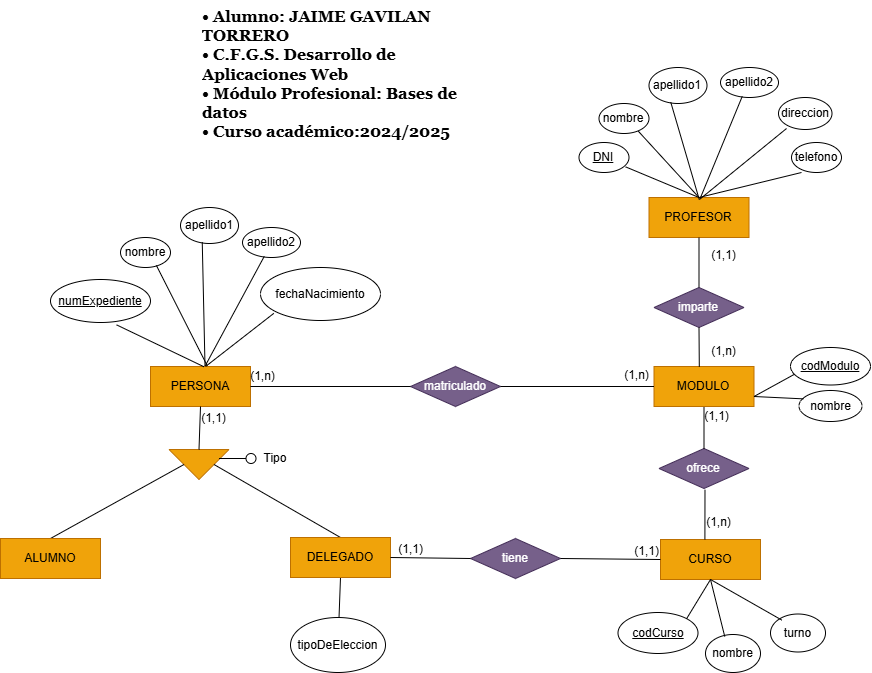

The diagram above was exported from draw.io. Its source (the exported page's mxGraphModel, read from the mxfile embedded in the PNG):
<mxGraphModel dx="2556" dy="698" grid="1" gridSize="10" guides="1" tooltips="1" connect="1" arrows="1" fold="1" page="1" pageScale="1" pageWidth="827" pageHeight="1169" math="0" shadow="0">
  <root>
    <mxCell id="0" />
    <mxCell id="1" parent="0" />
    <mxCell id="PN6ig4U_hJQtmGZZ4rfk-2" value="ofrece" style="shape=rhombus;perimeter=rhombusPerimeter;whiteSpace=wrap;html=1;align=center;fillColor=#76608a;fontColor=#ffffff;strokeColor=#432D57;" parent="1" vertex="1">
      <mxGeometry x="398.5" y="481" width="90" height="40" as="geometry" />
    </mxCell>
    <mxCell id="PN6ig4U_hJQtmGZZ4rfk-3" value="PROFESOR" style="whiteSpace=wrap;html=1;align=center;fillColor=#f0a30a;strokeColor=#BD7000;fontColor=#000000;" parent="1" vertex="1">
      <mxGeometry x="388.5" y="230" width="100" height="40" as="geometry" />
    </mxCell>
    <mxCell id="PN6ig4U_hJQtmGZZ4rfk-5" value="" style="endArrow=none;html=1;rounded=0;entryX=0.5;entryY=1;entryDx=0;entryDy=0;exitX=0.5;exitY=0;exitDx=0;exitDy=0;" parent="1" source="PN6ig4U_hJQtmGZZ4rfk-2" target="PN6ig4U_hJQtmGZZ4rfk-7" edge="1">
      <mxGeometry relative="1" as="geometry">
        <mxPoint x="527" y="310" as="sourcePoint" />
        <mxPoint x="652" y="220" as="targetPoint" />
        <Array as="points" />
      </mxGeometry>
    </mxCell>
    <mxCell id="PN6ig4U_hJQtmGZZ4rfk-7" value="MODULO" style="whiteSpace=wrap;html=1;align=center;fillColor=#f0a30a;strokeColor=#BD7000;fontColor=#000000;" parent="1" vertex="1">
      <mxGeometry x="393.5" y="399" width="100" height="40" as="geometry" />
    </mxCell>
    <mxCell id="PN6ig4U_hJQtmGZZ4rfk-16" value="PERSONA" style="whiteSpace=wrap;html=1;align=center;fillColor=#f0a30a;strokeColor=#BD7000;fontColor=#000000;" parent="1" vertex="1">
      <mxGeometry x="-110" y="399" width="100" height="40" as="geometry" />
    </mxCell>
    <mxCell id="PN6ig4U_hJQtmGZZ4rfk-17" value="imparte" style="shape=rhombus;perimeter=rhombusPerimeter;whiteSpace=wrap;html=1;align=center;fillColor=#76608a;fontColor=#ffffff;strokeColor=#432D57;" parent="1" vertex="1">
      <mxGeometry x="393.5" y="320" width="90" height="40" as="geometry" />
    </mxCell>
    <mxCell id="PN6ig4U_hJQtmGZZ4rfk-19" value="" style="endArrow=none;html=1;rounded=0;entryX=0.5;entryY=0;entryDx=0;entryDy=0;exitX=0.5;exitY=1;exitDx=0;exitDy=0;" parent="1" source="PN6ig4U_hJQtmGZZ4rfk-3" target="PN6ig4U_hJQtmGZZ4rfk-17" edge="1">
      <mxGeometry relative="1" as="geometry">
        <mxPoint x="490" y="339.71000000000004" as="sourcePoint" />
        <mxPoint x="450" y="339.71000000000004" as="targetPoint" />
      </mxGeometry>
    </mxCell>
    <mxCell id="PN6ig4U_hJQtmGZZ4rfk-20" value="" style="endArrow=none;html=1;rounded=0;entryX=0.5;entryY=1;entryDx=0;entryDy=0;exitX=0.453;exitY=0.01;exitDx=0;exitDy=0;exitPerimeter=0;" parent="1" source="PN6ig4U_hJQtmGZZ4rfk-7" target="PN6ig4U_hJQtmGZZ4rfk-17" edge="1">
      <mxGeometry relative="1" as="geometry">
        <mxPoint x="500" y="410" as="sourcePoint" />
        <mxPoint x="443.5" y="430" as="targetPoint" />
      </mxGeometry>
    </mxCell>
    <mxCell id="PN6ig4U_hJQtmGZZ4rfk-32" value="(1,1)" style="text;html=1;align=center;verticalAlign=middle;resizable=0;points=[];autosize=1;strokeColor=none;fillColor=none;" parent="1" vertex="1">
      <mxGeometry x="430.5" y="434" width="50" height="30" as="geometry" />
    </mxCell>
    <mxCell id="PN6ig4U_hJQtmGZZ4rfk-33" value="(1,n)" style="text;html=1;align=center;verticalAlign=middle;resizable=0;points=[];autosize=1;strokeColor=none;fillColor=none;" parent="1" vertex="1">
      <mxGeometry x="432.5" y="540" width="50" height="30" as="geometry" />
    </mxCell>
    <mxCell id="PN6ig4U_hJQtmGZZ4rfk-38" value="nombre" style="ellipse;whiteSpace=wrap;html=1;align=center;" parent="1" vertex="1">
      <mxGeometry x="538.5" y="423" width="63" height="31" as="geometry" />
    </mxCell>
    <mxCell id="PN6ig4U_hJQtmGZZ4rfk-39" value="" style="endArrow=none;html=1;rounded=0;entryX=1;entryY=0.75;entryDx=0;entryDy=0;exitX=0.072;exitY=0.27;exitDx=0;exitDy=0;exitPerimeter=0;" parent="1" source="PN6ig4U_hJQtmGZZ4rfk-38" target="PN6ig4U_hJQtmGZZ4rfk-7" edge="1">
      <mxGeometry relative="1" as="geometry">
        <mxPoint x="769.5" y="351" as="sourcePoint" />
        <mxPoint x="739" y="411" as="targetPoint" />
        <Array as="points" />
      </mxGeometry>
    </mxCell>
    <mxCell id="PN6ig4U_hJQtmGZZ4rfk-40" value="" style="endArrow=none;html=1;rounded=0;exitX=0.042;exitY=0.723;exitDx=0;exitDy=0;exitPerimeter=0;entryX=1;entryY=0.75;entryDx=0;entryDy=0;" parent="1" source="PN6ig4U_hJQtmGZZ4rfk-41" target="PN6ig4U_hJQtmGZZ4rfk-7" edge="1">
      <mxGeometry relative="1" as="geometry">
        <mxPoint x="800.45" y="367.87" as="sourcePoint" />
        <mxPoint x="738" y="402" as="targetPoint" />
      </mxGeometry>
    </mxCell>
    <mxCell id="PN6ig4U_hJQtmGZZ4rfk-41" value="&lt;u&gt;codModulo&lt;/u&gt;" style="ellipse;whiteSpace=wrap;html=1;align=center;" parent="1" vertex="1">
      <mxGeometry x="530" y="380" width="80" height="37.5" as="geometry" />
    </mxCell>
    <mxCell id="PN6ig4U_hJQtmGZZ4rfk-47" value="telefono" style="ellipse;whiteSpace=wrap;html=1;align=center;" parent="1" vertex="1">
      <mxGeometry x="531" y="175" width="50" height="30" as="geometry" />
    </mxCell>
    <mxCell id="PN6ig4U_hJQtmGZZ4rfk-48" value="direccion" style="ellipse;whiteSpace=wrap;html=1;align=center;" parent="1" vertex="1">
      <mxGeometry x="518" y="130" width="53.5" height="32" as="geometry" />
    </mxCell>
    <mxCell id="PN6ig4U_hJQtmGZZ4rfk-49" value="nombre" style="ellipse;whiteSpace=wrap;html=1;align=center;" parent="1" vertex="1">
      <mxGeometry x="338.5" y="136" width="50" height="30" as="geometry" />
    </mxCell>
    <mxCell id="PN6ig4U_hJQtmGZZ4rfk-52" value="&lt;u&gt;DNI&lt;/u&gt;" style="ellipse;whiteSpace=wrap;html=1;align=center;" parent="1" vertex="1">
      <mxGeometry x="318.5" y="175" width="50" height="30" as="geometry" />
    </mxCell>
    <mxCell id="PN6ig4U_hJQtmGZZ4rfk-53" value="" style="endArrow=none;html=1;rounded=0;entryX=0.932;entryY=0.812;entryDx=0;entryDy=0;exitX=0.5;exitY=0;exitDx=0;exitDy=0;entryPerimeter=0;" parent="1" source="PN6ig4U_hJQtmGZZ4rfk-3" target="PN6ig4U_hJQtmGZZ4rfk-52" edge="1">
      <mxGeometry relative="1" as="geometry">
        <mxPoint x="372" y="158" as="sourcePoint" />
        <mxPoint x="280" y="228" as="targetPoint" />
      </mxGeometry>
    </mxCell>
    <mxCell id="PN6ig4U_hJQtmGZZ4rfk-54" value="" style="endArrow=none;html=1;rounded=0;entryX=0.786;entryY=0.923;entryDx=0;entryDy=0;entryPerimeter=0;exitX=0.5;exitY=0;exitDx=0;exitDy=0;" parent="1" source="PN6ig4U_hJQtmGZZ4rfk-3" target="PN6ig4U_hJQtmGZZ4rfk-49" edge="1">
      <mxGeometry relative="1" as="geometry">
        <mxPoint x="430" y="228" as="sourcePoint" />
        <mxPoint x="297" y="132" as="targetPoint" />
      </mxGeometry>
    </mxCell>
    <mxCell id="PN6ig4U_hJQtmGZZ4rfk-55" value="" style="endArrow=none;html=1;rounded=0;entryX=0.15;entryY=0.969;entryDx=0;entryDy=0;exitX=0.515;exitY=0.029;exitDx=0;exitDy=0;exitPerimeter=0;entryPerimeter=0;" parent="1" source="PN6ig4U_hJQtmGZZ4rfk-3" target="PN6ig4U_hJQtmGZZ4rfk-48" edge="1">
      <mxGeometry relative="1" as="geometry">
        <mxPoint x="430" y="228" as="sourcePoint" />
        <mxPoint x="364.5" y="128" as="targetPoint" />
      </mxGeometry>
    </mxCell>
    <mxCell id="PN6ig4U_hJQtmGZZ4rfk-56" value="" style="endArrow=none;html=1;rounded=0;entryX=0.2;entryY=1;entryDx=0;entryDy=0;exitX=0.5;exitY=0;exitDx=0;exitDy=0;entryPerimeter=0;" parent="1" source="PN6ig4U_hJQtmGZZ4rfk-3" target="PN6ig4U_hJQtmGZZ4rfk-47" edge="1">
      <mxGeometry relative="1" as="geometry">
        <mxPoint x="483.5" y="218" as="sourcePoint" />
        <mxPoint x="472.5" y="118" as="targetPoint" />
      </mxGeometry>
    </mxCell>
    <mxCell id="PN6ig4U_hJQtmGZZ4rfk-59" value="apellido1" style="ellipse;whiteSpace=wrap;html=1;align=center;" parent="1" vertex="1">
      <mxGeometry x="-80" y="240" width="58" height="36" as="geometry" />
    </mxCell>
    <mxCell id="PN6ig4U_hJQtmGZZ4rfk-60" value="nombre" style="ellipse;whiteSpace=wrap;html=1;align=center;" parent="1" vertex="1">
      <mxGeometry x="-140" y="270" width="50" height="30" as="geometry" />
    </mxCell>
    <mxCell id="PN6ig4U_hJQtmGZZ4rfk-61" value="&lt;u&gt;numExpediente&lt;/u&gt;" style="ellipse;whiteSpace=wrap;html=1;align=center;" parent="1" vertex="1">
      <mxGeometry x="-210" y="312" width="100" height="43" as="geometry" />
    </mxCell>
    <mxCell id="PN6ig4U_hJQtmGZZ4rfk-62" value="fechaNacimiento" style="ellipse;whiteSpace=wrap;html=1;align=center;" parent="1" vertex="1">
      <mxGeometry y="300" width="120" height="53" as="geometry" />
    </mxCell>
    <mxCell id="PN6ig4U_hJQtmGZZ4rfk-63" value="" style="endArrow=none;html=1;rounded=0;entryX=0.661;entryY=1.055;entryDx=0;entryDy=0;entryPerimeter=0;exitX=0.534;exitY=0.006;exitDx=0;exitDy=0;exitPerimeter=0;" parent="1" source="PN6ig4U_hJQtmGZZ4rfk-16" target="PN6ig4U_hJQtmGZZ4rfk-61" edge="1">
      <mxGeometry relative="1" as="geometry">
        <mxPoint x="-70" y="395" as="sourcePoint" />
        <mxPoint x="-140" y="335" as="targetPoint" />
      </mxGeometry>
    </mxCell>
    <mxCell id="PN6ig4U_hJQtmGZZ4rfk-64" value="" style="endArrow=none;html=1;rounded=0;exitX=0.545;exitY=-0.016;exitDx=0;exitDy=0;exitPerimeter=0;entryX=0.375;entryY=0.963;entryDx=0;entryDy=0;entryPerimeter=0;" parent="1" source="PN6ig4U_hJQtmGZZ4rfk-16" target="PN6ig4U_hJQtmGZZ4rfk-59" edge="1">
      <mxGeometry relative="1" as="geometry">
        <mxPoint x="-17" y="411" as="sourcePoint" />
        <mxPoint x="-20" y="341" as="targetPoint" />
      </mxGeometry>
    </mxCell>
    <mxCell id="PN6ig4U_hJQtmGZZ4rfk-65" value="" style="endArrow=none;html=1;rounded=0;exitX=0.557;exitY=-0.012;exitDx=0;exitDy=0;exitPerimeter=0;entryX=0.111;entryY=0.865;entryDx=0;entryDy=0;entryPerimeter=0;" parent="1" source="PN6ig4U_hJQtmGZZ4rfk-16" target="PN6ig4U_hJQtmGZZ4rfk-62" edge="1">
      <mxGeometry relative="1" as="geometry">
        <mxPoint x="-43" y="413" as="sourcePoint" />
        <mxPoint x="19" y="342" as="targetPoint" />
      </mxGeometry>
    </mxCell>
    <mxCell id="PN6ig4U_hJQtmGZZ4rfk-67" value="(1,1)" style="text;html=1;align=center;verticalAlign=middle;resizable=0;points=[];autosize=1;strokeColor=none;fillColor=none;" parent="1" vertex="1">
      <mxGeometry x="438.5" y="273" width="50" height="30" as="geometry" />
    </mxCell>
    <mxCell id="PN6ig4U_hJQtmGZZ4rfk-68" value="(1,n)" style="text;html=1;align=center;verticalAlign=middle;resizable=0;points=[];autosize=1;strokeColor=none;fillColor=none;" parent="1" vertex="1">
      <mxGeometry x="438.5" y="369" width="50" height="30" as="geometry" />
    </mxCell>
    <mxCell id="PN6ig4U_hJQtmGZZ4rfk-70" value="matriculado" style="shape=rhombus;perimeter=rhombusPerimeter;whiteSpace=wrap;html=1;align=center;fillColor=#76608a;fontColor=#ffffff;strokeColor=#432D57;" parent="1" vertex="1">
      <mxGeometry x="150" y="399" width="90" height="40" as="geometry" />
    </mxCell>
    <mxCell id="PN6ig4U_hJQtmGZZ4rfk-71" value="CURSO" style="whiteSpace=wrap;html=1;align=center;fillColor=#f0a30a;strokeColor=#BD7000;fontColor=#000000;" parent="1" vertex="1">
      <mxGeometry x="400" y="572" width="100" height="40" as="geometry" />
    </mxCell>
    <mxCell id="PN6ig4U_hJQtmGZZ4rfk-72" value="" style="endArrow=none;html=1;rounded=0;entryX=1;entryY=0.5;entryDx=0;entryDy=0;exitX=0;exitY=0.5;exitDx=0;exitDy=0;" parent="1" source="PN6ig4U_hJQtmGZZ4rfk-7" target="PN6ig4U_hJQtmGZZ4rfk-70" edge="1">
      <mxGeometry relative="1" as="geometry">
        <mxPoint x="155" y="545" as="sourcePoint" />
        <mxPoint x="95" y="488.5" as="targetPoint" />
      </mxGeometry>
    </mxCell>
    <mxCell id="PN6ig4U_hJQtmGZZ4rfk-73" value="" style="endArrow=none;html=1;rounded=0;entryX=1;entryY=0.5;entryDx=0;entryDy=0;exitX=0;exitY=0.5;exitDx=0;exitDy=0;" parent="1" source="PN6ig4U_hJQtmGZZ4rfk-70" target="PN6ig4U_hJQtmGZZ4rfk-16" edge="1">
      <mxGeometry relative="1" as="geometry">
        <mxPoint x="-55.09000000000003" y="476" as="sourcePoint" />
        <mxPoint x="-55.09000000000003" y="441" as="targetPoint" />
      </mxGeometry>
    </mxCell>
    <mxCell id="PN6ig4U_hJQtmGZZ4rfk-74" value="&lt;u&gt;codCurso&lt;/u&gt;" style="ellipse;whiteSpace=wrap;html=1;align=center;" parent="1" vertex="1">
      <mxGeometry x="357.5" y="645" width="80" height="41" as="geometry" />
    </mxCell>
    <mxCell id="PN6ig4U_hJQtmGZZ4rfk-75" value="" style="endArrow=none;html=1;rounded=0;entryX=1;entryY=0;entryDx=0;entryDy=0;exitX=0.5;exitY=1;exitDx=0;exitDy=0;" parent="1" source="PN6ig4U_hJQtmGZZ4rfk-71" target="PN6ig4U_hJQtmGZZ4rfk-74" edge="1">
      <mxGeometry relative="1" as="geometry">
        <mxPoint x="498.2999999999997" y="712.36" as="sourcePoint" />
        <mxPoint x="470" y="666" as="targetPoint" />
      </mxGeometry>
    </mxCell>
    <mxCell id="PN6ig4U_hJQtmGZZ4rfk-76" value="&lt;br&gt;(1,n)" style="text;html=1;align=center;verticalAlign=middle;resizable=0;points=[];autosize=1;strokeColor=none;fillColor=none;" parent="1" vertex="1">
      <mxGeometry x="-23" y="381" width="50" height="40" as="geometry" />
    </mxCell>
    <mxCell id="PN6ig4U_hJQtmGZZ4rfk-77" value="(1,n)" style="text;html=1;align=center;verticalAlign=middle;resizable=0;points=[];autosize=1;strokeColor=none;fillColor=none;" parent="1" vertex="1">
      <mxGeometry x="350.5" y="393" width="50" height="30" as="geometry" />
    </mxCell>
    <mxCell id="PN6ig4U_hJQtmGZZ4rfk-78" value="nombre" style="ellipse;whiteSpace=wrap;html=1;align=center;" parent="1" vertex="1">
      <mxGeometry x="445" y="667" width="55" height="38" as="geometry" />
    </mxCell>
    <mxCell id="PN6ig4U_hJQtmGZZ4rfk-79" value="" style="endArrow=none;html=1;rounded=0;entryX=0.35;entryY=0.053;entryDx=0;entryDy=0;entryPerimeter=0;exitX=0.5;exitY=1;exitDx=0;exitDy=0;" parent="1" target="PN6ig4U_hJQtmGZZ4rfk-78" edge="1" source="PN6ig4U_hJQtmGZZ4rfk-71">
      <mxGeometry relative="1" as="geometry">
        <mxPoint x="450" y="617" as="sourcePoint" />
        <mxPoint x="451" y="710" as="targetPoint" />
      </mxGeometry>
    </mxCell>
    <mxCell id="PN6ig4U_hJQtmGZZ4rfk-80" value="" style="endArrow=none;html=1;rounded=0;entryX=0.717;entryY=0.928;entryDx=0;entryDy=0;entryPerimeter=0;exitX=0.567;exitY=-0.021;exitDx=0;exitDy=0;exitPerimeter=0;" parent="1" source="PN6ig4U_hJQtmGZZ4rfk-16" target="PN6ig4U_hJQtmGZZ4rfk-60" edge="1">
      <mxGeometry relative="1" as="geometry">
        <mxPoint x="-47" y="415" as="sourcePoint" />
        <mxPoint x="-227" y="345" as="targetPoint" />
      </mxGeometry>
    </mxCell>
    <mxCell id="-OFO1CxlUesIvmAFOTS2-2" value="&lt;h3 style=&quot;margin-top: 0px; font-size: 16px;&quot;&gt;&lt;font face=&quot;Georgia&quot;&gt;&lt;font style=&quot;font-size: 16px;&quot;&gt;• Alumno: JAIME GAVILAN TORRERO&amp;nbsp;&lt;br&gt;&lt;/font&gt;&lt;font style=&quot;font-size: 16px;&quot;&gt;• C.F.G.S. Desarrollo de Aplicaciones Web&lt;br&gt;&lt;/font&gt;&lt;font style=&quot;font-size: 16px;&quot;&gt;• Módulo Profesional: Bases de datos&lt;br&gt;&lt;/font&gt;&lt;font style=&quot;font-size: 16px;&quot;&gt;• Curso académico:2024/2025&lt;/font&gt;&lt;/font&gt;&lt;/h3&gt;" style="text;html=1;whiteSpace=wrap;overflow=hidden;rounded=0;" parent="1" vertex="1">
      <mxGeometry x="-60" y="33.00000000000006" width="280" height="160" as="geometry" />
    </mxCell>
    <mxCell id="-OFO1CxlUesIvmAFOTS2-3" value="" style="endArrow=none;html=1;rounded=0;exitX=0.444;exitY=0.003;exitDx=0;exitDy=0;exitPerimeter=0;entryX=0.511;entryY=1.029;entryDx=0;entryDy=0;entryPerimeter=0;" parent="1" source="PN6ig4U_hJQtmGZZ4rfk-71" target="PN6ig4U_hJQtmGZZ4rfk-2" edge="1">
      <mxGeometry relative="1" as="geometry">
        <mxPoint x="440" y="560" as="sourcePoint" />
        <mxPoint x="444" y="520" as="targetPoint" />
        <Array as="points" />
      </mxGeometry>
    </mxCell>
    <mxCell id="-OFO1CxlUesIvmAFOTS2-4" value="turno" style="ellipse;whiteSpace=wrap;html=1;align=center;" parent="1" vertex="1">
      <mxGeometry x="510" y="646.5" width="55" height="38" as="geometry" />
    </mxCell>
    <mxCell id="-OFO1CxlUesIvmAFOTS2-5" value="" style="endArrow=none;html=1;rounded=0;entryX=0.205;entryY=0.16;entryDx=0;entryDy=0;exitX=0.5;exitY=1;exitDx=0;exitDy=0;entryPerimeter=0;" parent="1" source="PN6ig4U_hJQtmGZZ4rfk-71" target="-OFO1CxlUesIvmAFOTS2-4" edge="1">
      <mxGeometry relative="1" as="geometry">
        <mxPoint x="499.9999999999998" y="712.0000000000001" as="sourcePoint" />
        <mxPoint x="451" y="768" as="targetPoint" />
      </mxGeometry>
    </mxCell>
    <mxCell id="-OFO1CxlUesIvmAFOTS2-16" value="" style="endArrow=none;html=1;rounded=0;exitX=0.5;exitY=1;exitDx=0;exitDy=0;" parent="1" source="30QHDdYZ2VB9e5gDv8Bo-10" target="-OFO1CxlUesIvmAFOTS2-17" edge="1">
      <mxGeometry relative="1" as="geometry">
        <mxPoint x="45.5" y="700" as="sourcePoint" />
        <mxPoint x="-19.5" y="700" as="targetPoint" />
      </mxGeometry>
    </mxCell>
    <mxCell id="-OFO1CxlUesIvmAFOTS2-17" value="tipoDeEleccion" style="ellipse;whiteSpace=wrap;html=1;align=center;" parent="1" vertex="1">
      <mxGeometry x="30" y="650" width="95" height="55" as="geometry" />
    </mxCell>
    <mxCell id="30QHDdYZ2VB9e5gDv8Bo-2" value="" style="triangle;whiteSpace=wrap;html=1;rotation=90;fillColor=#f0a30a;strokeColor=#BD7000;fontColor=#000000;" parent="1" vertex="1">
      <mxGeometry x="-76.5" y="467" width="30" height="60" as="geometry" />
    </mxCell>
    <mxCell id="30QHDdYZ2VB9e5gDv8Bo-3" value="" style="endArrow=none;html=1;rounded=0;exitX=0.5;exitY=1;exitDx=0;exitDy=0;entryX=0.5;entryY=0;entryDx=0;entryDy=0;" parent="1" source="30QHDdYZ2VB9e5gDv8Bo-2" target="30QHDdYZ2VB9e5gDv8Bo-11" edge="1">
      <mxGeometry relative="1" as="geometry">
        <mxPoint x="78.5" y="512" as="sourcePoint" />
        <mxPoint x="-201.5" y="570" as="targetPoint" />
      </mxGeometry>
    </mxCell>
    <mxCell id="30QHDdYZ2VB9e5gDv8Bo-4" value="" style="endArrow=none;html=1;rounded=0;exitX=0.5;exitY=0;exitDx=0;exitDy=0;entryX=0.5;entryY=0;entryDx=0;entryDy=0;" parent="1" source="30QHDdYZ2VB9e5gDv8Bo-2" target="30QHDdYZ2VB9e5gDv8Bo-10" edge="1">
      <mxGeometry relative="1" as="geometry">
        <mxPoint x="78.5" y="512" as="sourcePoint" />
        <mxPoint x="88.5" y="570" as="targetPoint" />
      </mxGeometry>
    </mxCell>
    <mxCell id="30QHDdYZ2VB9e5gDv8Bo-5" value="" style="endArrow=none;html=1;rounded=0;exitX=0;exitY=0.5;exitDx=0;exitDy=0;entryX=0.5;entryY=1;entryDx=0;entryDy=0;" parent="1" source="30QHDdYZ2VB9e5gDv8Bo-2" target="PN6ig4U_hJQtmGZZ4rfk-16" edge="1">
      <mxGeometry relative="1" as="geometry">
        <mxPoint x="-61.5" y="457" as="sourcePoint" />
        <mxPoint x="-61.5" y="442" as="targetPoint" />
      </mxGeometry>
    </mxCell>
    <mxCell id="30QHDdYZ2VB9e5gDv8Bo-6" value="" style="ellipse;whiteSpace=wrap;html=1;aspect=fixed;" parent="1" vertex="1">
      <mxGeometry x="-14.5" y="486" width="10" height="10" as="geometry" />
    </mxCell>
    <mxCell id="30QHDdYZ2VB9e5gDv8Bo-7" value="" style="endArrow=none;html=1;rounded=0;exitX=0;exitY=0.5;exitDx=0;exitDy=0;entryX=0.3;entryY=0.167;entryDx=0;entryDy=0;entryPerimeter=0;" parent="1" source="30QHDdYZ2VB9e5gDv8Bo-6" target="30QHDdYZ2VB9e5gDv8Bo-2" edge="1">
      <mxGeometry relative="1" as="geometry">
        <mxPoint x="78.5" y="512" as="sourcePoint" />
        <mxPoint x="238.5" y="512" as="targetPoint" />
      </mxGeometry>
    </mxCell>
    <mxCell id="30QHDdYZ2VB9e5gDv8Bo-8" value="Tipo" style="text;html=1;align=center;verticalAlign=middle;whiteSpace=wrap;rounded=0;" parent="1" vertex="1">
      <mxGeometry x="-14.5" y="476" width="60" height="30" as="geometry" />
    </mxCell>
    <mxCell id="30QHDdYZ2VB9e5gDv8Bo-10" value="DELEGADO" style="whiteSpace=wrap;html=1;align=center;fillColor=#f0a30a;strokeColor=#BD7000;fontColor=#000000;" parent="1" vertex="1">
      <mxGeometry x="30" y="570" width="100" height="40" as="geometry" />
    </mxCell>
    <mxCell id="30QHDdYZ2VB9e5gDv8Bo-11" value="ALUMNO" style="whiteSpace=wrap;html=1;align=center;fillColor=#f0a30a;strokeColor=#BD7000;fontColor=#000000;" parent="1" vertex="1">
      <mxGeometry x="-260" y="571" width="100" height="40" as="geometry" />
    </mxCell>
    <mxCell id="30QHDdYZ2VB9e5gDv8Bo-12" value="tiene" style="shape=rhombus;perimeter=rhombusPerimeter;whiteSpace=wrap;html=1;align=center;fillColor=#76608a;fontColor=#ffffff;strokeColor=#432D57;" parent="1" vertex="1">
      <mxGeometry x="210" y="571" width="90" height="40" as="geometry" />
    </mxCell>
    <mxCell id="30QHDdYZ2VB9e5gDv8Bo-13" value="" style="endArrow=none;html=1;rounded=0;exitX=0;exitY=0.5;exitDx=0;exitDy=0;entryX=1;entryY=0.5;entryDx=0;entryDy=0;" parent="1" source="30QHDdYZ2VB9e5gDv8Bo-12" target="30QHDdYZ2VB9e5gDv8Bo-10" edge="1">
      <mxGeometry relative="1" as="geometry">
        <mxPoint x="187" y="555" as="sourcePoint" />
        <mxPoint x="140" y="585" as="targetPoint" />
      </mxGeometry>
    </mxCell>
    <mxCell id="30QHDdYZ2VB9e5gDv8Bo-14" value="(1,1)" style="resizable=0;html=1;whiteSpace=wrap;align=right;verticalAlign=bottom;" parent="30QHDdYZ2VB9e5gDv8Bo-13" connectable="0" vertex="1">
      <mxGeometry x="1" relative="1" as="geometry">
        <mxPoint x="34" as="offset" />
      </mxGeometry>
    </mxCell>
    <mxCell id="30QHDdYZ2VB9e5gDv8Bo-15" value="" style="endArrow=none;html=1;rounded=0;exitX=1;exitY=0.5;exitDx=0;exitDy=0;entryX=0;entryY=0.5;entryDx=0;entryDy=0;" parent="1" source="30QHDdYZ2VB9e5gDv8Bo-12" target="PN6ig4U_hJQtmGZZ4rfk-71" edge="1">
      <mxGeometry relative="1" as="geometry">
        <mxPoint x="187" y="555" as="sourcePoint" />
        <mxPoint x="360" y="585" as="targetPoint" />
      </mxGeometry>
    </mxCell>
    <mxCell id="30QHDdYZ2VB9e5gDv8Bo-16" value="(1,1)" style="resizable=0;html=1;whiteSpace=wrap;align=right;verticalAlign=bottom;" parent="30QHDdYZ2VB9e5gDv8Bo-15" connectable="0" vertex="1">
      <mxGeometry x="1" relative="1" as="geometry">
        <mxPoint as="offset" />
      </mxGeometry>
    </mxCell>
    <mxCell id="30QHDdYZ2VB9e5gDv8Bo-17" value="(1,1)" style="text;html=1;align=center;verticalAlign=middle;resizable=0;points=[];autosize=1;strokeColor=none;fillColor=none;" parent="1" vertex="1">
      <mxGeometry x="-72" y="436" width="50" height="30" as="geometry" />
    </mxCell>
    <mxCell id="xIVk8QVSZGBCjHGSDnnq-1" value="apellido2" style="ellipse;whiteSpace=wrap;html=1;align=center;" vertex="1" parent="1">
      <mxGeometry x="-18" y="260" width="58" height="30" as="geometry" />
    </mxCell>
    <mxCell id="xIVk8QVSZGBCjHGSDnnq-2" value="" style="endArrow=none;html=1;rounded=0;exitX=0.546;exitY=-0.011;exitDx=0;exitDy=0;exitPerimeter=0;entryX=0.375;entryY=0.963;entryDx=0;entryDy=0;entryPerimeter=0;" edge="1" parent="1" target="xIVk8QVSZGBCjHGSDnnq-1" source="PN6ig4U_hJQtmGZZ4rfk-16">
      <mxGeometry relative="1" as="geometry">
        <mxPoint x="-5" y="404" as="sourcePoint" />
        <mxPoint x="30" y="347" as="targetPoint" />
      </mxGeometry>
    </mxCell>
    <mxCell id="xIVk8QVSZGBCjHGSDnnq-5" value="apellido1" style="ellipse;whiteSpace=wrap;html=1;align=center;" vertex="1" parent="1">
      <mxGeometry x="388.5" y="100" width="58" height="36" as="geometry" />
    </mxCell>
    <mxCell id="xIVk8QVSZGBCjHGSDnnq-6" value="" style="endArrow=none;html=1;rounded=0;exitX=0.503;exitY=0.054;exitDx=0;exitDy=0;exitPerimeter=0;entryX=0.375;entryY=0.963;entryDx=0;entryDy=0;entryPerimeter=0;" edge="1" parent="1" target="xIVk8QVSZGBCjHGSDnnq-5" source="PN6ig4U_hJQtmGZZ4rfk-3">
      <mxGeometry relative="1" as="geometry">
        <mxPoint x="442.5" y="229" as="sourcePoint" />
        <mxPoint x="478.5" y="172" as="targetPoint" />
      </mxGeometry>
    </mxCell>
    <mxCell id="xIVk8QVSZGBCjHGSDnnq-7" value="apellido2" style="ellipse;whiteSpace=wrap;html=1;align=center;" vertex="1" parent="1">
      <mxGeometry x="460" y="100" width="58" height="30" as="geometry" />
    </mxCell>
    <mxCell id="xIVk8QVSZGBCjHGSDnnq-8" value="" style="endArrow=none;html=1;rounded=0;exitX=0.508;exitY=0.046;exitDx=0;exitDy=0;exitPerimeter=0;entryX=0.375;entryY=0.963;entryDx=0;entryDy=0;entryPerimeter=0;" edge="1" parent="1" target="xIVk8QVSZGBCjHGSDnnq-7" source="PN6ig4U_hJQtmGZZ4rfk-3">
      <mxGeometry relative="1" as="geometry">
        <mxPoint x="443.5" y="230" as="sourcePoint" />
        <mxPoint x="528.5" y="178" as="targetPoint" />
      </mxGeometry>
    </mxCell>
  </root>
</mxGraphModel>